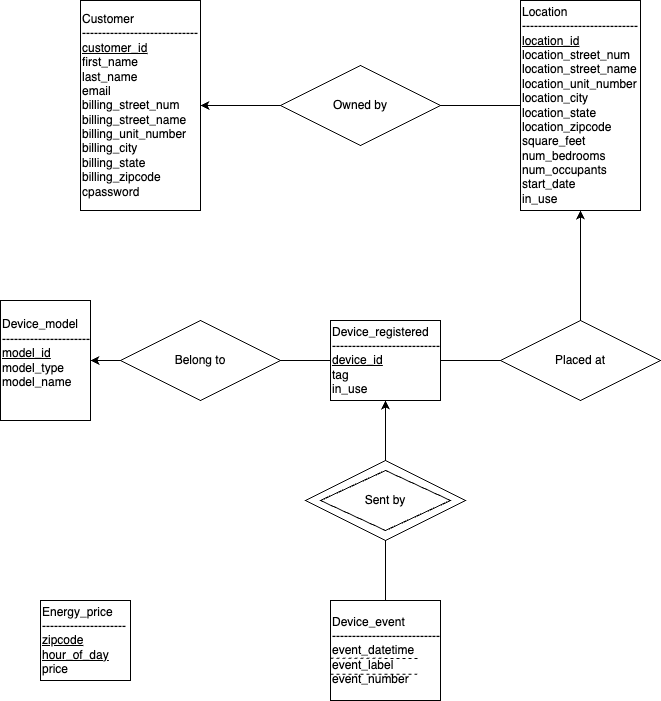

The diagram above was exported from draw.io. Its source (the exported page's mxGraphModel, read from the mxfile embedded in the PNG):
<mxGraphModel dx="756" dy="403" grid="1" gridSize="10" guides="1" tooltips="1" connect="1" arrows="1" fold="1" page="1" pageScale="1" pageWidth="1100" pageHeight="850" math="0" shadow="0">
  <root>
    <mxCell id="0" />
    <mxCell id="1" parent="0" />
    <mxCell id="2" value="&lt;div style=&quot;&quot;&gt;&lt;span style=&quot;background-color: initial;&quot;&gt;Customer&lt;/span&gt;&lt;/div&gt;&lt;div style=&quot;&quot;&gt;&lt;span style=&quot;background-color: initial;&quot;&gt;-----------------------------&lt;/span&gt;&lt;/div&gt;&lt;u&gt;&lt;div style=&quot;&quot;&gt;&lt;u style=&quot;background-color: initial;&quot;&gt;customer_id&lt;/u&gt;&lt;/div&gt;&lt;/u&gt;&lt;div style=&quot;&quot;&gt;&lt;span style=&quot;background-color: initial;&quot;&gt;first_name&lt;/span&gt;&lt;/div&gt;&lt;div style=&quot;&quot;&gt;&lt;span style=&quot;background-color: initial;&quot;&gt;last_name&lt;/span&gt;&lt;/div&gt;&lt;div style=&quot;&quot;&gt;&lt;span style=&quot;background-color: initial;&quot;&gt;email&lt;/span&gt;&lt;/div&gt;&lt;div style=&quot;&quot;&gt;&lt;span style=&quot;background-color: initial;&quot;&gt;billing_street_num&lt;/span&gt;&lt;/div&gt;&lt;div style=&quot;&quot;&gt;&lt;span style=&quot;background-color: initial;&quot;&gt;billing_street_name&lt;/span&gt;&lt;/div&gt;&lt;div style=&quot;&quot;&gt;&lt;span style=&quot;background-color: initial;&quot;&gt;billing_unit_number&lt;/span&gt;&lt;/div&gt;&lt;div style=&quot;&quot;&gt;&lt;span style=&quot;background-color: initial;&quot;&gt;billing_city&lt;/span&gt;&lt;/div&gt;&lt;div style=&quot;&quot;&gt;&lt;span style=&quot;background-color: initial;&quot;&gt;billing_state&lt;/span&gt;&lt;/div&gt;&lt;div style=&quot;&quot;&gt;&lt;span style=&quot;background-color: initial;&quot;&gt;billing_zipcode&lt;/span&gt;&lt;/div&gt;&lt;div style=&quot;&quot;&gt;&lt;span style=&quot;background-color: initial;&quot;&gt;cpassword&lt;/span&gt;&lt;/div&gt;" style="rounded=0;whiteSpace=wrap;html=1;align=left;" parent="1" vertex="1">
      <mxGeometry x="160" y="80" width="120" height="210" as="geometry" />
    </mxCell>
    <mxCell id="3" value="Location&lt;br&gt;-----------------------------&lt;br&gt;&lt;u&gt;location_id&lt;/u&gt;&lt;br&gt;location_street_num&lt;br&gt;location_street_name&lt;br&gt;location_unit_number&lt;br&gt;location_city&lt;br&gt;location_state&lt;br&gt;location_zipcode&lt;br&gt;square_feet&lt;br&gt;num_bedrooms&lt;br&gt;num_occupants&lt;br&gt;start_date&lt;br&gt;in_use" style="rounded=0;whiteSpace=wrap;html=1;align=left;" parent="1" vertex="1">
      <mxGeometry x="600" y="80" width="120" height="210" as="geometry" />
    </mxCell>
    <mxCell id="4" value="&lt;div style=&quot;&quot;&gt;Device_model&lt;/div&gt;&lt;div style=&quot;&quot;&gt;&lt;span style=&quot;background-color: initial;&quot;&gt;----------------------&lt;/span&gt;&lt;/div&gt;&lt;div style=&quot;text-decoration-line: underline;&quot;&gt;model_id&lt;/div&gt;&lt;div style=&quot;&quot;&gt;model_type&lt;/div&gt;&lt;div style=&quot;&quot;&gt;model_name&lt;/div&gt;&lt;div style=&quot;&quot;&gt;&lt;br&gt;&lt;/div&gt;" style="rounded=0;whiteSpace=wrap;html=1;align=left;" parent="1" vertex="1">
      <mxGeometry x="80" y="380" width="90" height="120" as="geometry" />
    </mxCell>
    <mxCell id="6" value="&lt;div style=&quot;&quot;&gt;Device_registered&lt;/div&gt;&lt;div style=&quot;&quot;&gt;&lt;span style=&quot;background-color: initial;&quot;&gt;---------------------------&lt;/span&gt;&lt;/div&gt;&lt;div style=&quot;text-decoration-line: underline;&quot;&gt;device_id&lt;/div&gt;&lt;div style=&quot;&quot;&gt;tag&lt;/div&gt;&lt;div style=&quot;&quot;&gt;in_use&lt;/div&gt;" style="rounded=0;whiteSpace=wrap;html=1;align=left;" parent="1" vertex="1">
      <mxGeometry x="410" y="400" width="110" height="80" as="geometry" />
    </mxCell>
    <mxCell id="7" value="&lt;div style=&quot;&quot;&gt;Device_event&lt;/div&gt;&lt;div style=&quot;&quot;&gt;&lt;span style=&quot;background-color: initial;&quot;&gt;---------------------------&lt;/span&gt;&lt;/div&gt;&lt;div style=&quot;&quot;&gt;event_datetime&lt;/div&gt;&lt;div style=&quot;&quot;&gt;event_label&lt;/div&gt;&lt;div style=&quot;&quot;&gt;event_number&lt;/div&gt;" style="rounded=0;whiteSpace=wrap;html=1;align=left;" parent="1" vertex="1">
      <mxGeometry x="410" y="680" width="110" height="100" as="geometry" />
    </mxCell>
    <mxCell id="9" value="" style="endArrow=none;dashed=1;html=1;" parent="1" edge="1">
      <mxGeometry width="50" height="50" relative="1" as="geometry">
        <mxPoint x="410" y="737.69" as="sourcePoint" />
        <mxPoint x="500" y="738" as="targetPoint" />
      </mxGeometry>
    </mxCell>
    <mxCell id="10" value="" style="endArrow=none;dashed=1;html=1;" parent="1" edge="1">
      <mxGeometry width="50" height="50" relative="1" as="geometry">
        <mxPoint x="410" y="753.69" as="sourcePoint" />
        <mxPoint x="500" y="753.69" as="targetPoint" />
      </mxGeometry>
    </mxCell>
    <mxCell id="13" value="&lt;div style=&quot;&quot;&gt;Energy_price&lt;/div&gt;&lt;div style=&quot;&quot;&gt;&lt;span style=&quot;background-color: initial;&quot;&gt;---------------------&lt;/span&gt;&lt;/div&gt;&lt;div style=&quot;&quot;&gt;&lt;span style=&quot;background-color: initial;&quot;&gt;&lt;u&gt;zipcode&lt;/u&gt;&lt;/span&gt;&lt;/div&gt;&lt;div style=&quot;&quot;&gt;&lt;span style=&quot;background-color: initial;&quot;&gt;&lt;u&gt;hour_of_day&lt;/u&gt;&lt;/span&gt;&lt;/div&gt;&lt;div style=&quot;&quot;&gt;&lt;span style=&quot;background-color: initial;&quot;&gt;price&lt;/span&gt;&lt;/div&gt;" style="rounded=0;whiteSpace=wrap;html=1;align=left;" parent="1" vertex="1">
      <mxGeometry x="120" y="680" width="90" height="80" as="geometry" />
    </mxCell>
    <mxCell id="15" value="" style="edgeStyle=none;html=1;" parent="1" source="14" target="2" edge="1">
      <mxGeometry relative="1" as="geometry" />
    </mxCell>
    <mxCell id="14" value="Owned by" style="rhombus;whiteSpace=wrap;html=1;" parent="1" vertex="1">
      <mxGeometry x="360" y="145" width="160" height="80" as="geometry" />
    </mxCell>
    <mxCell id="16" value="" style="endArrow=none;html=1;entryX=1;entryY=0.5;entryDx=0;entryDy=0;exitX=0;exitY=0.5;exitDx=0;exitDy=0;" parent="1" source="3" target="14" edge="1">
      <mxGeometry width="50" height="50" relative="1" as="geometry">
        <mxPoint x="350" y="270" as="sourcePoint" />
        <mxPoint x="400" y="220" as="targetPoint" />
      </mxGeometry>
    </mxCell>
    <mxCell id="18" value="" style="edgeStyle=none;html=1;" parent="1" source="17" target="4" edge="1">
      <mxGeometry relative="1" as="geometry" />
    </mxCell>
    <mxCell id="17" value="Belong to" style="rhombus;whiteSpace=wrap;html=1;" parent="1" vertex="1">
      <mxGeometry x="200" y="400" width="160" height="80" as="geometry" />
    </mxCell>
    <mxCell id="19" value="" style="endArrow=none;html=1;entryX=0;entryY=0.5;entryDx=0;entryDy=0;exitX=1;exitY=0.5;exitDx=0;exitDy=0;" parent="1" source="17" target="6" edge="1">
      <mxGeometry width="50" height="50" relative="1" as="geometry">
        <mxPoint x="300" y="400" as="sourcePoint" />
        <mxPoint x="350" y="350" as="targetPoint" />
      </mxGeometry>
    </mxCell>
    <mxCell id="21" style="edgeStyle=none;html=1;entryX=0.5;entryY=1;entryDx=0;entryDy=0;" parent="1" source="20" target="3" edge="1">
      <mxGeometry relative="1" as="geometry" />
    </mxCell>
    <mxCell id="20" value="Placed at" style="rhombus;whiteSpace=wrap;html=1;" parent="1" vertex="1">
      <mxGeometry x="580" y="400" width="160" height="80" as="geometry" />
    </mxCell>
    <mxCell id="22" value="" style="endArrow=none;html=1;entryX=0;entryY=0.5;entryDx=0;entryDy=0;exitX=1;exitY=0.5;exitDx=0;exitDy=0;" parent="1" source="6" target="20" edge="1">
      <mxGeometry width="50" height="50" relative="1" as="geometry">
        <mxPoint x="500" y="440" as="sourcePoint" />
        <mxPoint x="530" y="155" as="targetPoint" />
      </mxGeometry>
    </mxCell>
    <mxCell id="24" value="" style="edgeStyle=none;html=1;" parent="1" source="23" target="6" edge="1">
      <mxGeometry relative="1" as="geometry" />
    </mxCell>
    <mxCell id="23" value="Sent by" style="rhombus;whiteSpace=wrap;html=1;" parent="1" vertex="1">
      <mxGeometry x="385" y="540" width="160" height="80" as="geometry" />
    </mxCell>
    <mxCell id="25" value="" style="endArrow=none;html=1;entryX=0.5;entryY=1;entryDx=0;entryDy=0;exitX=0.5;exitY=0;exitDx=0;exitDy=0;" parent="1" source="7" target="23" edge="1">
      <mxGeometry width="50" height="50" relative="1" as="geometry">
        <mxPoint x="400" y="650" as="sourcePoint" />
        <mxPoint x="450" y="600" as="targetPoint" />
      </mxGeometry>
    </mxCell>
    <mxCell id="26" value="" style="rhombus;whiteSpace=wrap;html=1;fillColor=none;" parent="1" vertex="1">
      <mxGeometry x="400" y="550" width="130" height="60" as="geometry" />
    </mxCell>
  </root>
</mxGraphModel>